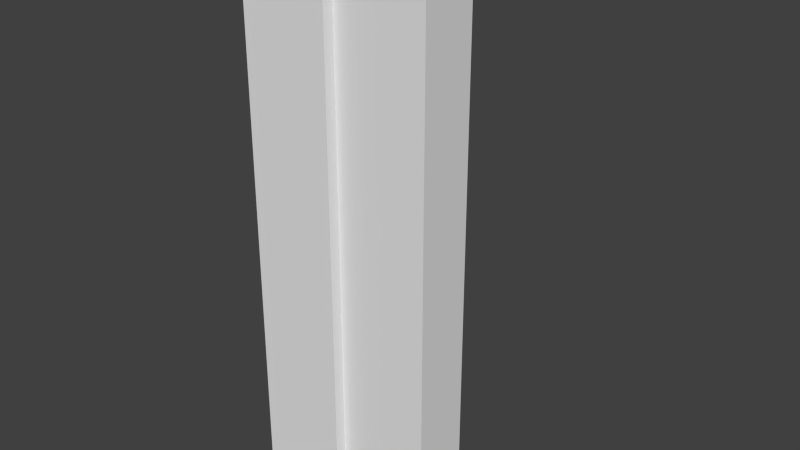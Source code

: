 # Source: corner_model.blend  (saved by Blender 2.68.0; exported with 4.5.12 LTS)
import bpy
from mathutils import Matrix  # noqa: F401  (used for matrix-valued properties, if any)

bpy.ops.wm.read_factory_settings(use_empty=True)
scene = bpy.context.scene
scene.name = 'Scene'

# ---- collections
col_collection_1 = bpy.data.collections.new('Collection 1'); scene.collection.children.link(col_collection_1)

# ---- world
world_world = bpy.data.worlds.new('World'); scene.world = world_world
world_world.color = (0.05088, 0.05088, 0.05088)
world_world.use_sun_shadow = False
world_world.sun_shadow_jitter_overblur = 0.0
world_world.cycles.sampling_method = 'MANUAL'
world_world.cycles.sample_map_resolution = 256

# ---- meshes
me_cube_002 = bpy.data.meshes.new('Cube.002')
me_cube_002.from_pydata([(-0.06667, 9.537e-07, 1.0), (0.06667, 9.537e-07, 1.0), (0.06667, 5.0, 1.0), (-0.06667, 5.0, 1.0), (-0.06667, 9.537e-07, -1.0), (0.06667, 9.537e-07, -1.0), (0.06667, 5.0, -1.0), (-0.06667, 5.0, -1.0), (0.3333, 1.0, -1.0), (0.3333, -1.0, -1.0), (0.0, -1.0, -1.0), (0.0, 1.0, -1.0), (0.3333, 1.0, 1.0), (0.3333, -1.0, 1.0), (0.0, -1.0, 1.0), (0.0, 1.0, 1.0), (0.1173, 1.75, -1.0), (0.1173, -1.395, -1.0), (-0.09234, -1.395, -1.0), (-0.09234, 1.75, -1.0), (0.1173, 1.75, 1.0), (0.1173, -1.395, 1.0), (-0.09234, -1.395, 1.0), (-0.09234, 1.75, 1.0)], [], [(0, 1, 2, 3), (7, 6, 5, 4), (0, 3, 7, 4), (1, 0, 4, 5), (2, 1, 5, 6), (3, 2, 6, 7), (12, 13, 9, 8), (13, 14, 10, 9), (14, 15, 11, 10), (15, 12, 8, 11), (8, 9, 10, 11), (15, 14, 13, 12), (20, 21, 17, 16), (21, 22, 18, 17), (22, 23, 19, 18), (23, 20, 16, 19), (16, 17, 18, 19), (23, 22, 21, 20)])
me_cube_002.use_remesh_preserve_volume = False
me_cube_002.use_remesh_preserve_attributes = False
me_cube_002.use_mirror_vertex_groups = False
me_cube_002.update()

# ---- objects
ob_corner = bpy.data.objects.new('corner', me_cube_002)

# ---- transforms, parenting, visibility, modifiers, constraints
ob_corner.location = (0.0, 0.0, 1.0)
ob_corner.scale = (1.5, 0.1, 1.0)
ob_corner.lineart.crease_threshold = 0.0

# ---- collection membership
col_collection_1.objects.link(ob_corner)

# ---- scene / render settings (as saved in the file)
scene.frame_start = 1; scene.frame_end = 250; scene.frame_set(0)
scene.render.engine = 'BLENDER_EEVEE_NEXT'
scene.render.image_settings.color_mode = 'RGB'
scene.render.image_settings.compression = 90
scene.render.resolution_percentage = 50
scene.render.dither_intensity = 0.0
scene.cycles.use_denoising = False
scene.cycles.samples = 10
scene.cycles.sampling_pattern = 'TABULATED_SOBOL'
scene.cycles.light_sampling_threshold = 0.0
scene.cycles.use_adaptive_sampling = False
scene.cycles.use_light_tree = False
scene.cycles.blur_glossy = 0.0
scene.cycles.volume_bounces = 1
scene.cycles.pixel_filter_type = 'GAUSSIAN'
scene.cycles.sample_clamp_indirect = 0.0
scene.view_settings.view_transform = 'Standard'
bpy.context.view_layer.update()

# ---- added for rendering (the .blend has no active camera and no usable light): camera, sun
cam_auto = bpy.data.cameras.new('AutoCamera')
cam_auto.lens = 50.0
cam_auto.sensor_width = 36.0
cam_auto.clip_end = 1000.0
ob_auto_camera = bpy.data.objects.new('AutoCamera', cam_auto)
scene.collection.objects.link(ob_auto_camera)
ob_auto_camera.location = (2.21131, -2.25641, 2.62445)
ob_auto_camera.rotation_euler = (1.09748, -7.21219e-08, 0.694738)
scene.camera = ob_auto_camera
light_auto_sun = bpy.data.lights.new('AutoSun', 'SUN')
light_auto_sun.energy = 3.0
light_auto_sun.angle = 0.0523599
ob_auto_sun = bpy.data.objects.new('AutoSun', light_auto_sun)
scene.collection.objects.link(ob_auto_sun)
ob_auto_sun.rotation_euler = (0.872665, 0.174533, 0.523599)
bpy.context.view_layer.update()
